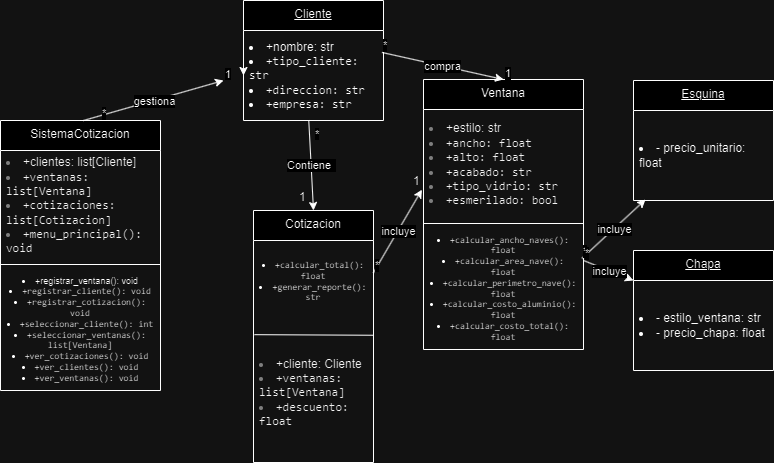

The diagram above was exported from draw.io. Its source (the exported page's mxGraphModel, read from the mxfile embedded in the PNG):
<mxGraphModel dx="1457" dy="710" grid="1" gridSize="10" guides="1" tooltips="1" connect="1" arrows="1" fold="1" page="1" pageScale="1" pageWidth="850" pageHeight="1100" math="0" shadow="0">
  <root>
    <mxCell id="0" />
    <mxCell id="1" parent="0" />
    <mxCell id="KKYsINyliody__C4I8bd-11" value="Cliente" style="swimlane;fontStyle=4;align=center;verticalAlign=top;childLayout=stackLayout;horizontal=1;startSize=30;horizontalStack=0;resizeParent=1;resizeParentMax=0;resizeLast=0;collapsible=0;marginBottom=0;html=1;whiteSpace=wrap;" parent="1" vertex="1">
      <mxGeometry x="281" y="280" width="140" height="120" as="geometry" />
    </mxCell>
    <mxCell id="KKYsINyliody__C4I8bd-12" value="&lt;li&gt;&lt;span style=&quot;background-color: initial;&quot;&gt;+nombre: str&lt;/span&gt;&lt;br&gt;&lt;/li&gt;&lt;li&gt;&lt;code&gt;+tipo_cliente: str&lt;/code&gt;&lt;/li&gt;&lt;li&gt;&lt;code&gt;+direccion: str&lt;/code&gt;&lt;/li&gt;&lt;li&gt;&lt;code&gt;+empresa: str&lt;/code&gt;&lt;/li&gt;" style="html=1;strokeColor=none;fillColor=none;align=left;verticalAlign=middle;spacingLeft=4;spacingRight=4;rotatable=0;points=[[0,0.5],[1,0.5]];resizeWidth=1;whiteSpace=wrap;" parent="KKYsINyliody__C4I8bd-11" vertex="1">
      <mxGeometry y="30" width="140" height="90" as="geometry" />
    </mxCell>
    <mxCell id="KKYsINyliody__C4I8bd-17" value="Ventana" style="swimlane;fontStyle=0;align=center;verticalAlign=top;childLayout=stackLayout;horizontal=1;startSize=30;horizontalStack=0;resizeParent=1;resizeParentMax=0;resizeLast=0;collapsible=0;marginBottom=0;html=1;whiteSpace=wrap;" parent="1" vertex="1">
      <mxGeometry x="461" y="359" width="160" height="270" as="geometry" />
    </mxCell>
    <mxCell id="KKYsINyliody__C4I8bd-20" value="&lt;li&gt;&lt;font color=&quot;#0d0d0d&quot;&gt;&lt;span style=&quot;background-color: initial;&quot;&gt;+estilo: str&lt;/span&gt;&lt;br&gt;&lt;/font&gt;&lt;/li&gt;&lt;li&gt;&lt;code&gt;&lt;font color=&quot;#0d0d0d&quot;&gt;+ancho: float&lt;/font&gt;&lt;/code&gt;&lt;/li&gt;&lt;li&gt;&lt;code&gt;&lt;font color=&quot;#0d0d0d&quot;&gt;+alto: float&lt;/font&gt;&lt;/code&gt;&lt;/li&gt;&lt;li&gt;&lt;code&gt;&lt;font color=&quot;#0d0d0d&quot;&gt;+acabado: str&lt;/font&gt;&lt;/code&gt;&lt;/li&gt;&lt;li&gt;&lt;code&gt;&lt;font color=&quot;#0d0d0d&quot;&gt;+tipo_vidrio: str&lt;/font&gt;&lt;/code&gt;&lt;/li&gt;&lt;li&gt;&lt;code&gt;&lt;font color=&quot;#0d0d0d&quot;&gt;+esmerilado: bool&lt;/font&gt;&lt;/code&gt;&lt;/li&gt;" style="text;html=1;strokeColor=none;fillColor=none;align=left;verticalAlign=middle;spacingLeft=4;spacingRight=4;overflow=hidden;rotatable=0;points=[[0,0.5],[1,0.5]];portConstraint=eastwest;fontColor=#808080;whiteSpace=wrap;" parent="KKYsINyliody__C4I8bd-17" vertex="1">
      <mxGeometry y="30" width="160" height="110" as="geometry" />
    </mxCell>
    <mxCell id="KKYsINyliody__C4I8bd-22" value="" style="line;strokeWidth=1;fillColor=none;align=left;verticalAlign=middle;spacingTop=-1;spacingLeft=3;spacingRight=3;rotatable=0;labelPosition=right;points=[];portConstraint=eastwest;" parent="KKYsINyliody__C4I8bd-17" vertex="1">
      <mxGeometry y="140" width="160" height="8" as="geometry" />
    </mxCell>
    <mxCell id="KKYsINyliody__C4I8bd-23" value="&lt;li style=&quot;font-size: 9px;&quot;&gt;&lt;code style=&quot;font-size: 9px;&quot;&gt;+calcular_ancho_naves(): float&lt;/code&gt;&lt;/li&gt;&lt;li style=&quot;font-size: 9px;&quot;&gt;&lt;code style=&quot;font-size: 9px;&quot;&gt;+calcular_area_nave(): float&lt;/code&gt;&lt;/li&gt;&lt;li style=&quot;font-size: 9px;&quot;&gt;&lt;code style=&quot;font-size: 9px;&quot;&gt;+calcular_perimetro_nave(): float&lt;/code&gt;&lt;/li&gt;&lt;li style=&quot;font-size: 9px;&quot;&gt;&lt;code style=&quot;font-size: 9px;&quot;&gt;+calcular_costo_aluminio(): float&lt;/code&gt;&lt;/li&gt;&lt;li style=&quot;font-size: 9px;&quot;&gt;&lt;code style=&quot;font-size: 9px;&quot;&gt;+calcular_costo_total(): float&lt;/code&gt;&lt;/li&gt;" style="text;html=1;strokeColor=none;fillColor=none;align=center;verticalAlign=middle;spacingLeft=4;spacingRight=4;overflow=hidden;rotatable=0;points=[[0,0.5],[1,0.5]];portConstraint=eastwest;whiteSpace=wrap;fontSize=9;" parent="KKYsINyliody__C4I8bd-17" vertex="1">
      <mxGeometry y="148" width="160" height="122" as="geometry" />
    </mxCell>
    <mxCell id="KKYsINyliody__C4I8bd-26" value="Cotizacion" style="swimlane;fontStyle=0;align=center;verticalAlign=top;childLayout=stackLayout;horizontal=1;startSize=30;horizontalStack=0;resizeParent=1;resizeParentMax=0;resizeLast=0;collapsible=0;marginBottom=0;html=1;whiteSpace=wrap;" parent="1" vertex="1">
      <mxGeometry x="291" y="490" width="120" height="252" as="geometry" />
    </mxCell>
    <mxCell id="KKYsINyliody__C4I8bd-29" value="&lt;li&gt;&lt;code&gt;+calcular_total(): float&lt;/code&gt;&lt;/li&gt;&lt;li&gt;&lt;code&gt;+generar_reporte(): str&lt;/code&gt;&lt;/li&gt;" style="text;html=1;strokeColor=none;fillColor=none;align=center;verticalAlign=middle;spacingLeft=4;spacingRight=4;overflow=hidden;rotatable=0;points=[[0,0.5],[1,0.5]];portConstraint=eastwest;whiteSpace=wrap;fontSize=9;" parent="KKYsINyliody__C4I8bd-26" vertex="1">
      <mxGeometry y="30" width="120" height="82" as="geometry" />
    </mxCell>
    <mxCell id="KKYsINyliody__C4I8bd-27" value="&lt;li&gt;&lt;font color=&quot;#0d0d0d&quot;&gt;&lt;span style=&quot;background-color: initial;&quot;&gt;+cliente: Cliente&lt;/span&gt;&lt;br&gt;&lt;/font&gt;&lt;/li&gt;&lt;li&gt;&lt;code&gt;&lt;font color=&quot;#0d0d0d&quot;&gt;+ventanas: list[Ventana]&lt;/font&gt;&lt;/code&gt;&lt;/li&gt;&lt;li&gt;&lt;code&gt;&lt;font color=&quot;#0d0d0d&quot;&gt;+descuento: float&lt;/font&gt;&lt;/code&gt;&lt;/li&gt;" style="text;html=1;strokeColor=none;fillColor=none;align=left;verticalAlign=middle;spacingLeft=4;spacingRight=4;overflow=hidden;rotatable=0;points=[[0,0.5],[1,0.5]];portConstraint=eastwest;fontColor=#808080;whiteSpace=wrap;" parent="KKYsINyliody__C4I8bd-26" vertex="1">
      <mxGeometry y="112" width="120" height="140" as="geometry" />
    </mxCell>
    <mxCell id="KKYsINyliody__C4I8bd-73" value="" style="endArrow=none;html=1;rounded=0;exitX=0.008;exitY=0.087;exitDx=0;exitDy=0;exitPerimeter=0;entryX=0.999;entryY=0.091;entryDx=0;entryDy=0;entryPerimeter=0;" parent="KKYsINyliody__C4I8bd-26" source="KKYsINyliody__C4I8bd-27" target="KKYsINyliody__C4I8bd-27" edge="1">
      <mxGeometry width="50" height="50" relative="1" as="geometry">
        <mxPoint x="10" y="120" as="sourcePoint" />
        <mxPoint x="60" y="70" as="targetPoint" />
      </mxGeometry>
    </mxCell>
    <mxCell id="KKYsINyliody__C4I8bd-34" value="Esquina       " style="swimlane;fontStyle=4;align=center;verticalAlign=top;childLayout=stackLayout;horizontal=1;startSize=30;horizontalStack=0;resizeParent=1;resizeParentMax=0;resizeLast=0;collapsible=0;marginBottom=0;html=1;whiteSpace=wrap;" parent="1" vertex="1">
      <mxGeometry x="671" y="360" width="140" height="120" as="geometry" />
    </mxCell>
    <mxCell id="KKYsINyliody__C4I8bd-35" value="&lt;li&gt;&lt;span class=&quot;hljs-operator&quot;&gt;-&lt;/span&gt; precio_unitario: &lt;span class=&quot;hljs-type&quot;&gt;float&lt;/span&gt;&lt;br&gt;&lt;/li&gt;" style="html=1;strokeColor=none;fillColor=none;align=left;verticalAlign=middle;spacingLeft=4;spacingRight=4;rotatable=0;points=[[0,0.5],[1,0.5]];resizeWidth=1;whiteSpace=wrap;" parent="KKYsINyliody__C4I8bd-34" vertex="1">
      <mxGeometry y="30" width="140" height="90" as="geometry" />
    </mxCell>
    <mxCell id="KKYsINyliody__C4I8bd-36" value="  Chapa          " style="swimlane;fontStyle=4;align=center;verticalAlign=top;childLayout=stackLayout;horizontal=1;startSize=30;horizontalStack=0;resizeParent=1;resizeParentMax=0;resizeLast=0;collapsible=0;marginBottom=0;html=1;whiteSpace=wrap;" parent="1" vertex="1">
      <mxGeometry x="671" y="530" width="140" height="120" as="geometry" />
    </mxCell>
    <mxCell id="KKYsINyliody__C4I8bd-37" value="&lt;li&gt;&lt;span class=&quot;hljs-operator&quot;&gt;-&lt;/span&gt; estilo_ventana: str&lt;/li&gt;&lt;li&gt;&lt;span class=&quot;hljs-operator&quot;&gt;-&lt;/span&gt; precio_chapa: &lt;span class=&quot;hljs-type&quot;&gt;float&lt;/span&gt;&lt;br&gt;&lt;/li&gt;" style="html=1;strokeColor=none;fillColor=none;align=left;verticalAlign=middle;spacingLeft=4;spacingRight=4;rotatable=0;points=[[0,0.5],[1,0.5]];resizeWidth=1;whiteSpace=wrap;" parent="KKYsINyliody__C4I8bd-36" vertex="1">
      <mxGeometry y="30" width="140" height="90" as="geometry" />
    </mxCell>
    <mxCell id="KKYsINyliody__C4I8bd-42" value="SistemaCotizacion" style="swimlane;fontStyle=0;align=center;verticalAlign=top;childLayout=stackLayout;horizontal=1;startSize=30;horizontalStack=0;resizeParent=1;resizeParentMax=0;resizeLast=0;collapsible=0;marginBottom=0;html=1;whiteSpace=wrap;" parent="1" vertex="1">
      <mxGeometry x="38" y="400" width="160" height="270" as="geometry" />
    </mxCell>
    <mxCell id="KKYsINyliody__C4I8bd-43" value="&lt;li&gt;&lt;font color=&quot;#0d0d0d&quot;&gt;&lt;span style=&quot;background-color: initial;&quot;&gt;+clientes: list[Cliente]&lt;/span&gt;&lt;br&gt;&lt;/font&gt;&lt;/li&gt;&lt;li&gt;&lt;code&gt;&lt;font color=&quot;#0d0d0d&quot;&gt;+ventanas: list[Ventana]&lt;/font&gt;&lt;/code&gt;&lt;/li&gt;&lt;li&gt;&lt;code&gt;&lt;font color=&quot;#0d0d0d&quot;&gt;+cotizaciones: list[Cotizacion]&lt;/font&gt;&lt;/code&gt;&lt;/li&gt;&lt;li&gt;&lt;code&gt;&lt;font color=&quot;#0d0d0d&quot;&gt;+menu_principal(): void&lt;/font&gt;&lt;/code&gt;&lt;/li&gt;" style="text;html=1;strokeColor=none;fillColor=none;align=left;verticalAlign=middle;spacingLeft=4;spacingRight=4;overflow=hidden;rotatable=0;points=[[0,0.5],[1,0.5]];portConstraint=eastwest;fontColor=#808080;whiteSpace=wrap;" parent="KKYsINyliody__C4I8bd-42" vertex="1">
      <mxGeometry y="30" width="160" height="110" as="geometry" />
    </mxCell>
    <mxCell id="KKYsINyliody__C4I8bd-44" value="" style="line;strokeWidth=1;fillColor=none;align=left;verticalAlign=middle;spacingTop=-1;spacingLeft=3;spacingRight=3;rotatable=0;labelPosition=right;points=[];portConstraint=eastwest;" parent="KKYsINyliody__C4I8bd-42" vertex="1">
      <mxGeometry y="140" width="160" height="8" as="geometry" />
    </mxCell>
    <mxCell id="KKYsINyliody__C4I8bd-45" value="&lt;li style=&quot;font-size: 9px;&quot;&gt;&lt;span style=&quot;background-color: initial;&quot;&gt;+registrar_ventana(): void&lt;/span&gt;&lt;br&gt;&lt;/li&gt;&lt;li&gt;&lt;code&gt;+registrar_cliente(): void&lt;/code&gt;&lt;/li&gt;&lt;li&gt;&lt;code&gt;+registrar_cotizacion(): void&lt;/code&gt;&lt;/li&gt;&lt;li&gt;&lt;code&gt;+seleccionar_cliente(): int&lt;/code&gt;&lt;/li&gt;&lt;li&gt;&lt;code&gt;+seleccionar_ventanas(): list[Ventana]&lt;/code&gt;&lt;/li&gt;&lt;li&gt;&lt;code&gt;+ver_cotizaciones(): void&lt;/code&gt;&lt;/li&gt;&lt;li&gt;&lt;code&gt;+ver_clientes(): void&lt;/code&gt;&lt;/li&gt;&lt;li&gt;&lt;code&gt;+ver_ventanas(): void&lt;/code&gt;&lt;/li&gt;" style="text;html=1;strokeColor=none;fillColor=none;align=center;verticalAlign=middle;spacingLeft=4;spacingRight=4;overflow=hidden;rotatable=0;points=[[0,0.5],[1,0.5]];portConstraint=eastwest;whiteSpace=wrap;fontSize=9;" parent="KKYsINyliody__C4I8bd-42" vertex="1">
      <mxGeometry y="148" width="160" height="122" as="geometry" />
    </mxCell>
    <mxCell id="KKYsINyliody__C4I8bd-46" value="" style="endArrow=classic;html=1;rounded=0;exitX=0.5;exitY=0;exitDx=0;exitDy=0;entryX=0;entryY=0.5;entryDx=0;entryDy=0;" parent="1" source="KKYsINyliody__C4I8bd-55" target="KKYsINyliody__C4I8bd-12" edge="1">
      <mxGeometry relative="1" as="geometry">
        <mxPoint x="81" y="600" as="sourcePoint" />
        <mxPoint x="241" y="600" as="targetPoint" />
      </mxGeometry>
    </mxCell>
    <mxCell id="KKYsINyliody__C4I8bd-52" value="" style="endArrow=classic;html=1;rounded=0;exitX=0.466;exitY=0.995;exitDx=0;exitDy=0;exitPerimeter=0;entryX=0.5;entryY=0;entryDx=0;entryDy=0;" parent="1" source="KKYsINyliody__C4I8bd-12" target="KKYsINyliody__C4I8bd-26" edge="1">
      <mxGeometry relative="1" as="geometry">
        <mxPoint x="341" y="520" as="sourcePoint" />
        <mxPoint x="501" y="520" as="targetPoint" />
      </mxGeometry>
    </mxCell>
    <mxCell id="KKYsINyliody__C4I8bd-53" value="Contiene&lt;span style=&quot;white-space: pre;&quot;&gt;&#09;&lt;/span&gt;" style="edgeLabel;resizable=0;html=1;;align=center;verticalAlign=middle;" parent="KKYsINyliody__C4I8bd-52" connectable="0" vertex="1">
      <mxGeometry relative="1" as="geometry" />
    </mxCell>
    <mxCell id="KKYsINyliody__C4I8bd-56" value="" style="endArrow=classic;html=1;rounded=0;exitX=0.5;exitY=0;exitDx=0;exitDy=0;entryX=0;entryY=0.5;entryDx=0;entryDy=0;" parent="1" target="KKYsINyliody__C4I8bd-55" edge="1">
      <mxGeometry relative="1" as="geometry">
        <mxPoint x="121" y="400" as="sourcePoint" />
        <mxPoint x="281" y="355" as="targetPoint" />
      </mxGeometry>
    </mxCell>
    <mxCell id="KKYsINyliody__C4I8bd-57" value="gestiona" style="edgeLabel;resizable=0;html=1;;align=center;verticalAlign=middle;" parent="KKYsINyliody__C4I8bd-56" connectable="0" vertex="1">
      <mxGeometry relative="1" as="geometry" />
    </mxCell>
    <mxCell id="KKYsINyliody__C4I8bd-58" value="*" style="edgeLabel;resizable=0;html=1;;align=left;verticalAlign=bottom;" parent="KKYsINyliody__C4I8bd-56" connectable="0" vertex="1">
      <mxGeometry x="-1" relative="1" as="geometry">
        <mxPoint x="17" as="offset" />
      </mxGeometry>
    </mxCell>
    <mxCell id="KKYsINyliody__C4I8bd-55" value="&lt;span style=&quot;color: rgb(0, 0, 0); font-family: Helvetica; font-size: 11px; font-style: normal; font-variant-ligatures: normal; font-variant-caps: normal; font-weight: 400; letter-spacing: normal; orphans: 2; text-align: left; text-indent: 0px; text-transform: none; widows: 2; word-spacing: 0px; -webkit-text-stroke-width: 0px; white-space: nowrap; background-color: rgb(255, 255, 255); text-decoration-thickness: initial; text-decoration-style: initial; text-decoration-color: initial; display: inline !important; float: none;&quot;&gt;1&lt;/span&gt;" style="text;whiteSpace=wrap;html=1;" parent="1" vertex="1">
      <mxGeometry x="261" y="340" width="40" height="40" as="geometry" />
    </mxCell>
    <mxCell id="KKYsINyliody__C4I8bd-59" value="1" style="text;whiteSpace=wrap;html=1;" parent="1" vertex="1">
      <mxGeometry x="335" y="463" width="40" height="40" as="geometry" />
    </mxCell>
    <mxCell id="KKYsINyliody__C4I8bd-60" value="&lt;span style=&quot;color: rgb(0, 0, 0); font-family: Helvetica; font-size: 11px; font-style: normal; font-variant-ligatures: normal; font-variant-caps: normal; font-weight: 400; letter-spacing: normal; orphans: 2; text-align: left; text-indent: 0px; text-transform: none; widows: 2; word-spacing: 0px; -webkit-text-stroke-width: 0px; white-space: nowrap; background-color: rgb(255, 255, 255); text-decoration-thickness: initial; text-decoration-style: initial; text-decoration-color: initial; display: inline !important; float: none;&quot;&gt;*&lt;/span&gt;" style="text;whiteSpace=wrap;html=1;" parent="1" vertex="1">
      <mxGeometry x="351" y="400" width="40" height="40" as="geometry" />
    </mxCell>
    <mxCell id="KKYsINyliody__C4I8bd-64" value="" style="endArrow=classic;html=1;rounded=0;exitX=0.989;exitY=0.244;exitDx=0;exitDy=0;entryX=0.5;entryY=0;entryDx=0;entryDy=0;exitPerimeter=0;" parent="1" source="KKYsINyliody__C4I8bd-12" target="KKYsINyliody__C4I8bd-17" edge="1">
      <mxGeometry relative="1" as="geometry">
        <mxPoint x="131" y="410" as="sourcePoint" />
        <mxPoint x="271" y="370" as="targetPoint" />
      </mxGeometry>
    </mxCell>
    <mxCell id="KKYsINyliody__C4I8bd-65" value="compra" style="edgeLabel;resizable=0;html=1;;align=center;verticalAlign=middle;" parent="KKYsINyliody__C4I8bd-64" connectable="0" vertex="1">
      <mxGeometry relative="1" as="geometry" />
    </mxCell>
    <mxCell id="KKYsINyliody__C4I8bd-66" value="*" style="edgeLabel;resizable=0;html=1;;align=left;verticalAlign=bottom;" parent="KKYsINyliody__C4I8bd-64" connectable="0" vertex="1">
      <mxGeometry x="-1" relative="1" as="geometry" />
    </mxCell>
    <mxCell id="KKYsINyliody__C4I8bd-67" value="1" style="edgeLabel;resizable=0;html=1;;align=left;verticalAlign=bottom;" parent="1" connectable="0" vertex="1">
      <mxGeometry x="541" y="360" as="geometry" />
    </mxCell>
    <mxCell id="KKYsINyliody__C4I8bd-69" value="" style="endArrow=classic;html=1;rounded=0;exitX=0.999;exitY=0.395;exitDx=0;exitDy=0;entryX=-0.01;entryY=0.729;entryDx=0;entryDy=0;exitPerimeter=0;entryPerimeter=0;" parent="1" source="KKYsINyliody__C4I8bd-29" target="KKYsINyliody__C4I8bd-20" edge="1">
      <mxGeometry relative="1" as="geometry">
        <mxPoint x="131" y="410" as="sourcePoint" />
        <mxPoint x="271" y="370" as="targetPoint" />
      </mxGeometry>
    </mxCell>
    <mxCell id="KKYsINyliody__C4I8bd-70" value="incluye" style="edgeLabel;resizable=0;html=1;;align=center;verticalAlign=middle;" parent="KKYsINyliody__C4I8bd-69" connectable="0" vertex="1">
      <mxGeometry relative="1" as="geometry" />
    </mxCell>
    <mxCell id="KKYsINyliody__C4I8bd-71" value="*" style="edgeLabel;resizable=0;html=1;;align=left;verticalAlign=bottom;" parent="KKYsINyliody__C4I8bd-69" connectable="0" vertex="1">
      <mxGeometry x="-1" relative="1" as="geometry" />
    </mxCell>
    <mxCell id="KKYsINyliody__C4I8bd-72" value="1" style="text;whiteSpace=wrap;html=1;" parent="1" vertex="1">
      <mxGeometry x="449" y="447" width="40" height="40" as="geometry" />
    </mxCell>
    <mxCell id="KKYsINyliody__C4I8bd-74" value="" style="endArrow=classic;html=1;rounded=0;exitX=0.99;exitY=0.253;exitDx=0;exitDy=0;entryX=0.086;entryY=0.989;entryDx=0;entryDy=0;exitPerimeter=0;entryPerimeter=0;" parent="1" source="KKYsINyliody__C4I8bd-23" target="KKYsINyliody__C4I8bd-35" edge="1">
      <mxGeometry relative="1" as="geometry">
        <mxPoint x="421" y="570" as="sourcePoint" />
        <mxPoint x="469" y="479" as="targetPoint" />
      </mxGeometry>
    </mxCell>
    <mxCell id="KKYsINyliody__C4I8bd-75" value="incluye" style="edgeLabel;resizable=0;html=1;;align=center;verticalAlign=middle;" parent="KKYsINyliody__C4I8bd-74" connectable="0" vertex="1">
      <mxGeometry relative="1" as="geometry" />
    </mxCell>
    <mxCell id="KKYsINyliody__C4I8bd-76" value="*" style="edgeLabel;resizable=0;html=1;;align=left;verticalAlign=bottom;" parent="KKYsINyliody__C4I8bd-74" connectable="0" vertex="1">
      <mxGeometry x="-1" relative="1" as="geometry" />
    </mxCell>
    <mxCell id="KKYsINyliody__C4I8bd-77" value="" style="endArrow=classic;html=1;rounded=0;entryX=0;entryY=0.25;entryDx=0;entryDy=0;" parent="1" target="KKYsINyliody__C4I8bd-36" edge="1">
      <mxGeometry relative="1" as="geometry">
        <mxPoint x="621" y="540" as="sourcePoint" />
        <mxPoint x="459" y="469" as="targetPoint" />
      </mxGeometry>
    </mxCell>
    <mxCell id="KKYsINyliody__C4I8bd-78" value="incluye" style="edgeLabel;resizable=0;html=1;;align=center;verticalAlign=middle;" parent="KKYsINyliody__C4I8bd-77" connectable="0" vertex="1">
      <mxGeometry relative="1" as="geometry" />
    </mxCell>
    <mxCell id="KKYsINyliody__C4I8bd-79" value="*" style="edgeLabel;resizable=0;html=1;;align=left;verticalAlign=bottom;" parent="KKYsINyliody__C4I8bd-77" connectable="0" vertex="1">
      <mxGeometry x="-1" relative="1" as="geometry" />
    </mxCell>
  </root>
</mxGraphModel>